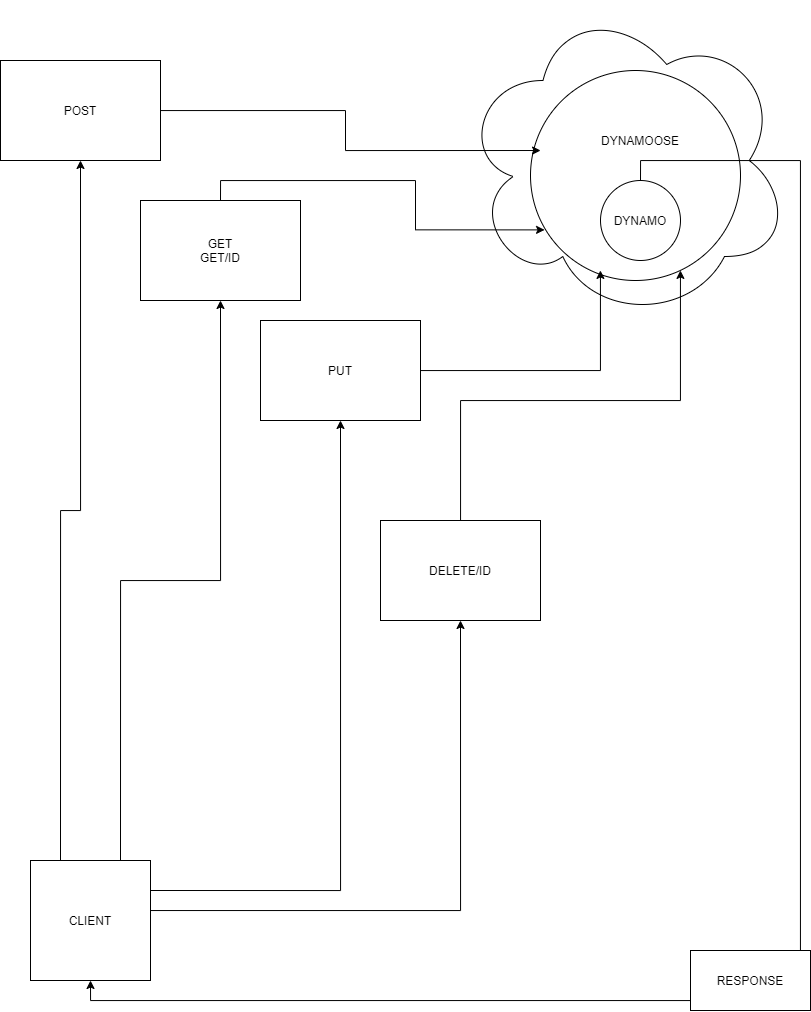

The diagram above was exported from draw.io. Its source (the exported page's mxGraphModel, read from the mxfile embedded in the PNG):
<mxGraphModel dx="1673" dy="967" grid="1" gridSize="10" guides="1" tooltips="1" connect="1" arrows="1" fold="1" page="1" pageScale="1" pageWidth="850" pageHeight="1100" math="0" shadow="0">
  <root>
    <mxCell id="0" />
    <mxCell id="1" parent="0" />
    <mxCell id="kbX56oJXv62d4EJDlGit-6" value="" style="ellipse;shape=cloud;whiteSpace=wrap;html=1;" vertex="1" parent="1">
      <mxGeometry x="470" y="20" width="330" height="320" as="geometry" />
    </mxCell>
    <mxCell id="kbX56oJXv62d4EJDlGit-2" value="" style="ellipse;whiteSpace=wrap;html=1;aspect=fixed;rotation=0;" vertex="1" parent="1">
      <mxGeometry x="540" y="90" width="210" height="210" as="geometry" />
    </mxCell>
    <mxCell id="kbX56oJXv62d4EJDlGit-21" style="edgeStyle=orthogonalEdgeStyle;rounded=0;orthogonalLoop=1;jettySize=auto;html=1;exitX=0.5;exitY=0;exitDx=0;exitDy=0;entryX=0.5;entryY=1;entryDx=0;entryDy=0;" edge="1" parent="1" source="kbX56oJXv62d4EJDlGit-1" target="kbX56oJXv62d4EJDlGit-4">
      <mxGeometry relative="1" as="geometry">
        <Array as="points">
          <mxPoint x="650" y="180" />
          <mxPoint x="810" y="180" />
          <mxPoint x="810" y="1020" />
          <mxPoint x="100" y="1020" />
        </Array>
      </mxGeometry>
    </mxCell>
    <mxCell id="kbX56oJXv62d4EJDlGit-1" value="DYNAMO" style="ellipse;whiteSpace=wrap;html=1;aspect=fixed;" vertex="1" parent="1">
      <mxGeometry x="610" y="200" width="80" height="80" as="geometry" />
    </mxCell>
    <mxCell id="kbX56oJXv62d4EJDlGit-3" value="DYNAMOOSE" style="text;html=1;strokeColor=none;fillColor=none;align=center;verticalAlign=middle;whiteSpace=wrap;rounded=0;" vertex="1" parent="1">
      <mxGeometry x="590" y="150" width="120" height="20" as="geometry" />
    </mxCell>
    <mxCell id="kbX56oJXv62d4EJDlGit-15" style="edgeStyle=orthogonalEdgeStyle;rounded=0;orthogonalLoop=1;jettySize=auto;html=1;entryX=0.5;entryY=1;entryDx=0;entryDy=0;exitX=1;exitY=0.25;exitDx=0;exitDy=0;exitPerimeter=0;" edge="1" parent="1" source="kbX56oJXv62d4EJDlGit-4" target="kbX56oJXv62d4EJDlGit-8">
      <mxGeometry relative="1" as="geometry" />
    </mxCell>
    <mxCell id="kbX56oJXv62d4EJDlGit-17" style="edgeStyle=orthogonalEdgeStyle;rounded=0;orthogonalLoop=1;jettySize=auto;html=1;exitX=0.75;exitY=0;exitDx=0;exitDy=0;entryX=0.5;entryY=1;entryDx=0;entryDy=0;" edge="1" parent="1" source="kbX56oJXv62d4EJDlGit-4" target="kbX56oJXv62d4EJDlGit-9">
      <mxGeometry relative="1" as="geometry" />
    </mxCell>
    <mxCell id="kbX56oJXv62d4EJDlGit-19" style="edgeStyle=orthogonalEdgeStyle;rounded=0;orthogonalLoop=1;jettySize=auto;html=1;exitX=0.25;exitY=0;exitDx=0;exitDy=0;entryX=0.5;entryY=1;entryDx=0;entryDy=0;" edge="1" parent="1" source="kbX56oJXv62d4EJDlGit-4" target="kbX56oJXv62d4EJDlGit-10">
      <mxGeometry relative="1" as="geometry" />
    </mxCell>
    <mxCell id="kbX56oJXv62d4EJDlGit-4" value="CLIENT" style="whiteSpace=wrap;html=1;aspect=fixed;" vertex="1" parent="1">
      <mxGeometry x="40" y="880" width="120" height="120" as="geometry" />
    </mxCell>
    <mxCell id="kbX56oJXv62d4EJDlGit-13" style="edgeStyle=orthogonalEdgeStyle;rounded=0;orthogonalLoop=1;jettySize=auto;html=1;entryX=0.714;entryY=0.952;entryDx=0;entryDy=0;entryPerimeter=0;" edge="1" parent="1" source="kbX56oJXv62d4EJDlGit-7" target="kbX56oJXv62d4EJDlGit-2">
      <mxGeometry relative="1" as="geometry" />
    </mxCell>
    <mxCell id="kbX56oJXv62d4EJDlGit-16" style="edgeStyle=orthogonalEdgeStyle;rounded=0;orthogonalLoop=1;jettySize=auto;html=1;entryX=0.333;entryY=0.952;entryDx=0;entryDy=0;entryPerimeter=0;" edge="1" parent="1" source="kbX56oJXv62d4EJDlGit-8" target="kbX56oJXv62d4EJDlGit-2">
      <mxGeometry relative="1" as="geometry" />
    </mxCell>
    <mxCell id="kbX56oJXv62d4EJDlGit-8" value="PUT" style="rounded=0;whiteSpace=wrap;html=1;" vertex="1" parent="1">
      <mxGeometry x="270" y="340" width="160" height="100" as="geometry" />
    </mxCell>
    <mxCell id="kbX56oJXv62d4EJDlGit-18" style="edgeStyle=orthogonalEdgeStyle;rounded=0;orthogonalLoop=1;jettySize=auto;html=1;exitX=0.5;exitY=0;exitDx=0;exitDy=0;entryX=0.067;entryY=0.759;entryDx=0;entryDy=0;entryPerimeter=0;" edge="1" parent="1" source="kbX56oJXv62d4EJDlGit-9" target="kbX56oJXv62d4EJDlGit-2">
      <mxGeometry relative="1" as="geometry" />
    </mxCell>
    <mxCell id="kbX56oJXv62d4EJDlGit-9" value="GET&lt;br&gt;GET/ID" style="rounded=0;whiteSpace=wrap;html=1;" vertex="1" parent="1">
      <mxGeometry x="150" y="220" width="160" height="100" as="geometry" />
    </mxCell>
    <mxCell id="kbX56oJXv62d4EJDlGit-20" style="edgeStyle=orthogonalEdgeStyle;rounded=0;orthogonalLoop=1;jettySize=auto;html=1;entryX=0.048;entryY=0.381;entryDx=0;entryDy=0;entryPerimeter=0;" edge="1" parent="1" source="kbX56oJXv62d4EJDlGit-10" target="kbX56oJXv62d4EJDlGit-2">
      <mxGeometry relative="1" as="geometry" />
    </mxCell>
    <mxCell id="kbX56oJXv62d4EJDlGit-10" value="POST" style="rounded=0;whiteSpace=wrap;html=1;" vertex="1" parent="1">
      <mxGeometry x="10" y="80" width="160" height="100" as="geometry" />
    </mxCell>
    <mxCell id="kbX56oJXv62d4EJDlGit-12" style="edgeStyle=orthogonalEdgeStyle;rounded=0;orthogonalLoop=1;jettySize=auto;html=1;exitX=1;exitY=0.417;exitDx=0;exitDy=0;entryX=0.5;entryY=1;entryDx=0;entryDy=0;entryPerimeter=0;exitPerimeter=0;" edge="1" parent="1" source="kbX56oJXv62d4EJDlGit-4" target="kbX56oJXv62d4EJDlGit-7">
      <mxGeometry relative="1" as="geometry" />
    </mxCell>
    <mxCell id="kbX56oJXv62d4EJDlGit-7" value="DELETE/ID" style="rounded=0;whiteSpace=wrap;html=1;" vertex="1" parent="1">
      <mxGeometry x="390" y="540" width="160" height="100" as="geometry" />
    </mxCell>
    <mxCell id="kbX56oJXv62d4EJDlGit-22" value="RESPONSE" style="rounded=0;whiteSpace=wrap;html=1;" vertex="1" parent="1">
      <mxGeometry x="700" y="970" width="120" height="60" as="geometry" />
    </mxCell>
  </root>
</mxGraphModel>